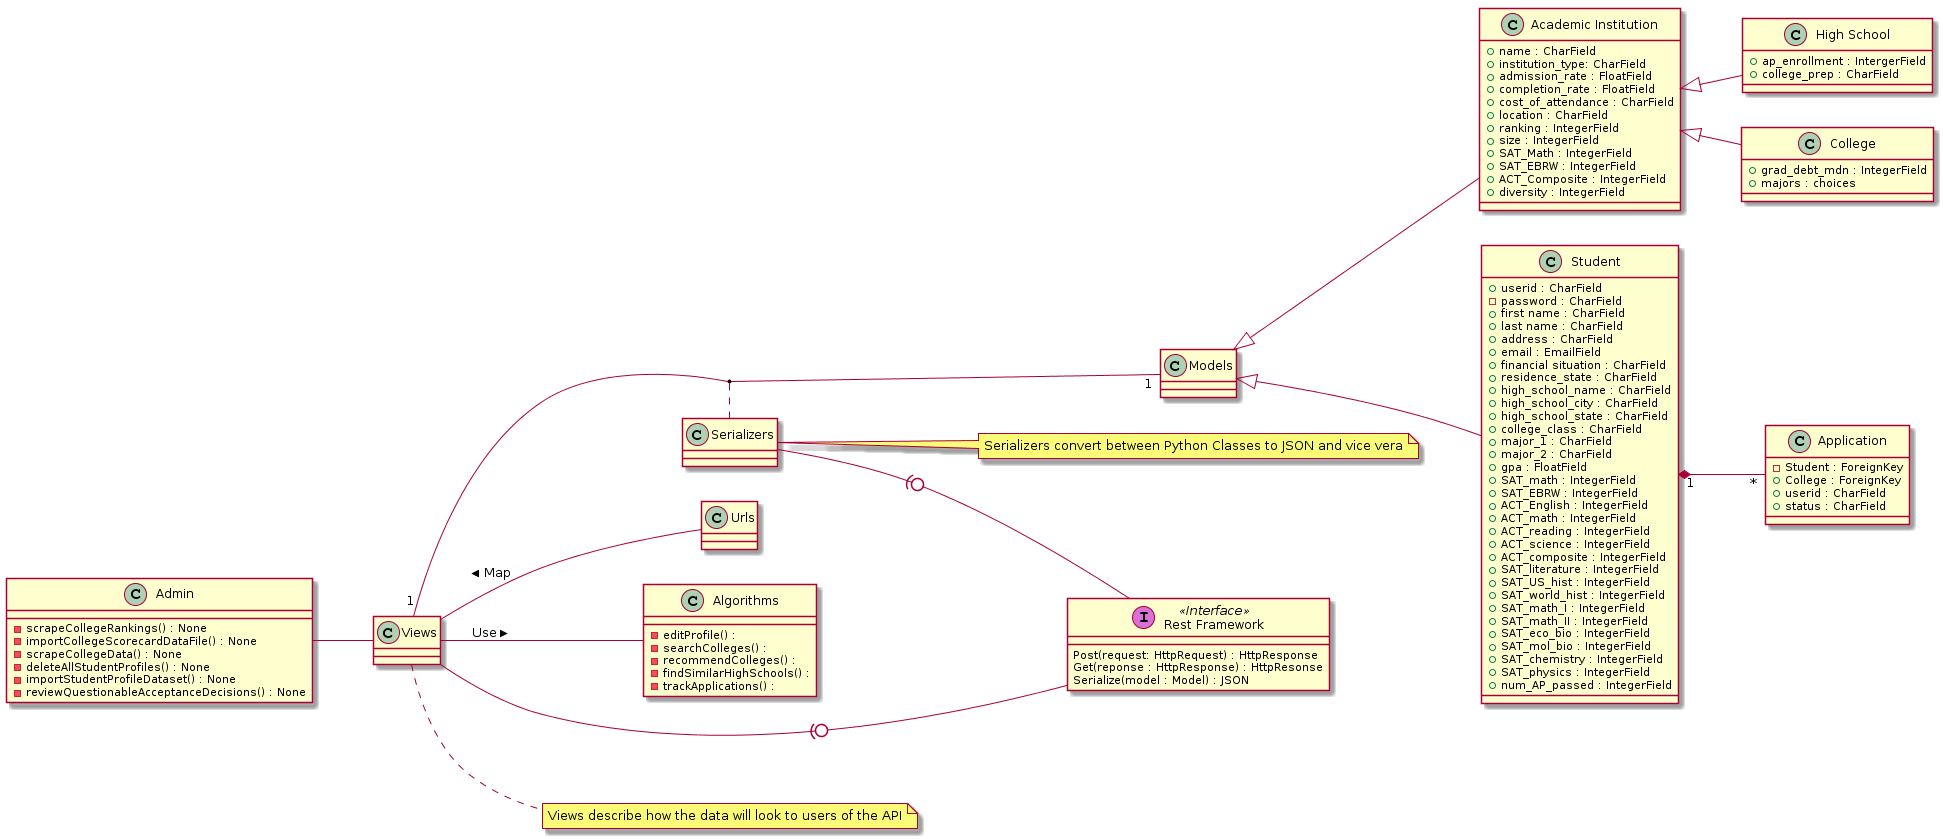

The diagram above was rendered by PlantUML. Its source (embedded in the PNG):
@startuml
left to right direction

class Admin {
    -scrapeCollegeRankings() : None
    -importCollegeScorecardDataFile() : None
    -scrapeCollegeData() : None
    -deleteAllStudentProfiles() : None
    -importStudentProfileDataset() : None
    -reviewQuestionableAcceptanceDecisions() : None
}

class Urls {

}

class Algorithms {
    -editProfile() :
    -searchColleges() :
    -recommendColleges() :
    -findSimilarHighSchools() :
    -trackApplications() :

}

class "Rest Framework" << (I,orchid) Interface>> {
    Post(request: HttpRequest) : HttpResponse
    Get(reponse : HttpResponse) : HttpResonse
    Serialize(model : Model) : JSON
}

Serializers -(0- "Rest Framework"
Views -(0- "Rest Framework"

class Serializers {

}
note "Serializers convert between Python Classes to JSON and vice vera" as N2
Serializers .. N2


class Views {

}

Views -- Urls : Map <
Views -- Algorithms : Use >
Admin -- Views 
Views "1" -- "1" Models 

note "Views describe how the data will look to users of the API" as N1
Views .. N1

class Models {

}

Models <|-- "Academic Institution"
Models <|-- Student

(Models, Views) .. Serializers

class Student {
    +userid : CharField
    -password : CharField
    +first name : CharField
    +last name : CharField
    +address : CharField
    +email : EmailField
    +financial situation : CharField
    +residence_state : CharField
    +high_school_name : CharField
    +high_school_city : CharField
    +high_school_state : CharField
    +college_class : CharField
    +major_1 : CharField
    +major_2 : CharField
    +gpa : FloatField
    +SAT_math : IntegerField
    +SAT_EBRW : IntegerField
    +ACT_English : IntegerField
    +ACT_math : IntegerField
    +ACT_reading : IntegerField
    +ACT_science : IntegerField
    +ACT_composite : IntegerField
    +SAT_literature : IntegerField
    +SAT_US_hist : IntegerField
    +SAT_world_hist : IntegerField
    +SAT_math_I : IntegerField
    +SAT_math_II : IntegerField
    +SAT_eco_bio : IntegerField
    +SAT_mol_bio : IntegerField
    +SAT_chemistry : IntegerField
    +SAT_physics : IntegerField
    +num_AP_passed : IntegerField
}
Student "1" *-- "*" Application


class Application {
    -Student : ForeignKey
    +College : ForeignKey
    +userid : CharField
    +status : CharField
}



class "Academic Institution" {
    +name : CharField
    +institution_type: CharField
    +admission_rate : FloatField
    +completion_rate : FloatField
    +cost_of_attendance : CharField
    +location : CharField
    +ranking : IntegerField
    +size : IntegerField
    +SAT_Math : IntegerField
    +SAT_EBRW : IntegerField
    +ACT_Composite : IntegerField
    +diversity : IntegerField
}

"Academic Institution" <|-- College
"Academic Institution" <|-- "High School"

class College {
    +grad_debt_mdn : IntegerField
    +majors : choices   
    
}

class "High School" {
    +ap_enrollment : IntergerField
    +college_prep : CharField
}
@enduml